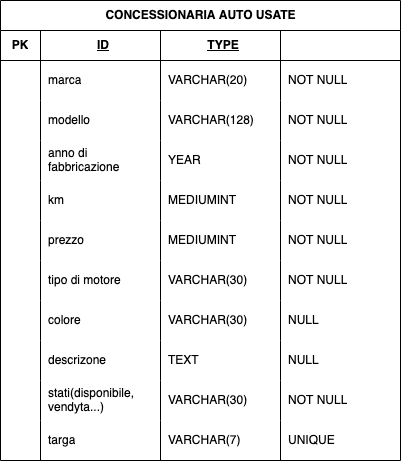

The diagram above was exported from draw.io. Its source (the exported page's mxGraphModel, read from the mxfile embedded in the PNG):
<mxGraphModel dx="930" dy="514" grid="1" gridSize="10" guides="1" tooltips="1" connect="1" arrows="1" fold="1" page="1" pageScale="1" pageWidth="827" pageHeight="1169" math="0" shadow="0">
  <root>
    <mxCell id="0" />
    <mxCell id="1" parent="0" />
    <mxCell id="7rtIJ7cNzmsSDP6rtTVw-11" value="CONCESSIONARIA AUTO USATE" style="shape=table;startSize=30;container=1;collapsible=1;childLayout=tableLayout;fixedRows=1;rowLines=0;fontStyle=1;align=center;resizeLast=1;html=1;labelBackgroundColor=none;" vertex="1" parent="1">
      <mxGeometry x="40" y="20" width="400" height="460" as="geometry" />
    </mxCell>
    <mxCell id="7rtIJ7cNzmsSDP6rtTVw-12" value="" style="shape=tableRow;horizontal=0;startSize=0;swimlaneHead=0;swimlaneBody=0;fillColor=none;collapsible=0;dropTarget=0;points=[[0,0.5],[1,0.5]];portConstraint=eastwest;top=0;left=0;right=0;bottom=1;labelBackgroundColor=none;" vertex="1" parent="7rtIJ7cNzmsSDP6rtTVw-11">
      <mxGeometry y="30" width="400" height="30" as="geometry" />
    </mxCell>
    <mxCell id="7rtIJ7cNzmsSDP6rtTVw-13" value="PK" style="shape=partialRectangle;connectable=0;fillColor=none;top=0;left=0;bottom=0;right=0;fontStyle=1;overflow=hidden;whiteSpace=wrap;html=1;labelBackgroundColor=none;" vertex="1" parent="7rtIJ7cNzmsSDP6rtTVw-12">
      <mxGeometry width="40" height="30" as="geometry">
        <mxRectangle width="40" height="30" as="alternateBounds" />
      </mxGeometry>
    </mxCell>
    <mxCell id="7rtIJ7cNzmsSDP6rtTVw-14" value="&lt;div align=&quot;center&quot;&gt;ID&lt;/div&gt;" style="shape=partialRectangle;connectable=0;fillColor=none;top=0;left=0;bottom=0;right=0;align=center;spacingLeft=6;fontStyle=5;overflow=hidden;whiteSpace=wrap;html=1;labelBackgroundColor=none;" vertex="1" parent="7rtIJ7cNzmsSDP6rtTVw-12">
      <mxGeometry x="40" width="120" height="30" as="geometry">
        <mxRectangle width="120" height="30" as="alternateBounds" />
      </mxGeometry>
    </mxCell>
    <mxCell id="7rtIJ7cNzmsSDP6rtTVw-24" value="&lt;div align=&quot;center&quot;&gt;TYPE&lt;/div&gt;" style="shape=partialRectangle;connectable=0;fillColor=none;top=0;left=0;bottom=0;right=0;align=center;spacingLeft=6;fontStyle=5;overflow=hidden;whiteSpace=wrap;html=1;labelBackgroundColor=none;" vertex="1" parent="7rtIJ7cNzmsSDP6rtTVw-12">
      <mxGeometry x="160" width="120" height="30" as="geometry">
        <mxRectangle width="120" height="30" as="alternateBounds" />
      </mxGeometry>
    </mxCell>
    <mxCell id="7rtIJ7cNzmsSDP6rtTVw-65" style="shape=partialRectangle;connectable=0;fillColor=none;top=0;left=0;bottom=0;right=0;align=center;spacingLeft=6;fontStyle=5;overflow=hidden;whiteSpace=wrap;html=1;labelBackgroundColor=none;" vertex="1" parent="7rtIJ7cNzmsSDP6rtTVw-12">
      <mxGeometry x="280" width="120" height="30" as="geometry">
        <mxRectangle width="120" height="30" as="alternateBounds" />
      </mxGeometry>
    </mxCell>
    <mxCell id="7rtIJ7cNzmsSDP6rtTVw-15" value="" style="shape=tableRow;horizontal=0;startSize=0;swimlaneHead=0;swimlaneBody=0;fillColor=none;collapsible=0;dropTarget=0;points=[[0,0.5],[1,0.5]];portConstraint=eastwest;top=0;left=0;right=0;bottom=0;labelBackgroundColor=none;" vertex="1" parent="7rtIJ7cNzmsSDP6rtTVw-11">
      <mxGeometry y="60" width="400" height="40" as="geometry" />
    </mxCell>
    <mxCell id="7rtIJ7cNzmsSDP6rtTVw-16" value="" style="shape=partialRectangle;connectable=0;fillColor=none;top=0;left=0;bottom=0;right=0;editable=1;overflow=hidden;whiteSpace=wrap;html=1;labelBackgroundColor=none;" vertex="1" parent="7rtIJ7cNzmsSDP6rtTVw-15">
      <mxGeometry width="40" height="40" as="geometry">
        <mxRectangle width="40" height="40" as="alternateBounds" />
      </mxGeometry>
    </mxCell>
    <mxCell id="7rtIJ7cNzmsSDP6rtTVw-17" value="marca " style="shape=partialRectangle;connectable=0;fillColor=none;top=0;left=0;bottom=0;right=0;align=left;spacingLeft=6;overflow=hidden;whiteSpace=wrap;html=1;labelBackgroundColor=none;" vertex="1" parent="7rtIJ7cNzmsSDP6rtTVw-15">
      <mxGeometry x="40" width="120" height="40" as="geometry">
        <mxRectangle width="120" height="40" as="alternateBounds" />
      </mxGeometry>
    </mxCell>
    <mxCell id="7rtIJ7cNzmsSDP6rtTVw-25" value="VARCHAR(20)" style="shape=partialRectangle;connectable=0;fillColor=none;top=0;left=0;bottom=0;right=0;align=left;spacingLeft=6;overflow=hidden;whiteSpace=wrap;html=1;labelBackgroundColor=none;" vertex="1" parent="7rtIJ7cNzmsSDP6rtTVw-15">
      <mxGeometry x="160" width="120" height="40" as="geometry">
        <mxRectangle width="120" height="40" as="alternateBounds" />
      </mxGeometry>
    </mxCell>
    <mxCell id="7rtIJ7cNzmsSDP6rtTVw-66" value="NOT NULL" style="shape=partialRectangle;connectable=0;fillColor=none;top=0;left=0;bottom=0;right=0;align=left;spacingLeft=6;overflow=hidden;whiteSpace=wrap;html=1;labelBackgroundColor=none;" vertex="1" parent="7rtIJ7cNzmsSDP6rtTVw-15">
      <mxGeometry x="280" width="120" height="40" as="geometry">
        <mxRectangle width="120" height="40" as="alternateBounds" />
      </mxGeometry>
    </mxCell>
    <mxCell id="7rtIJ7cNzmsSDP6rtTVw-18" value="" style="shape=tableRow;horizontal=0;startSize=0;swimlaneHead=0;swimlaneBody=0;fillColor=none;collapsible=0;dropTarget=0;points=[[0,0.5],[1,0.5]];portConstraint=eastwest;top=0;left=0;right=0;bottom=0;labelBackgroundColor=none;" vertex="1" parent="7rtIJ7cNzmsSDP6rtTVw-11">
      <mxGeometry y="100" width="400" height="40" as="geometry" />
    </mxCell>
    <mxCell id="7rtIJ7cNzmsSDP6rtTVw-19" value="" style="shape=partialRectangle;connectable=0;fillColor=none;top=0;left=0;bottom=0;right=0;editable=1;overflow=hidden;whiteSpace=wrap;html=1;labelBackgroundColor=none;" vertex="1" parent="7rtIJ7cNzmsSDP6rtTVw-18">
      <mxGeometry width="40" height="40" as="geometry">
        <mxRectangle width="40" height="40" as="alternateBounds" />
      </mxGeometry>
    </mxCell>
    <mxCell id="7rtIJ7cNzmsSDP6rtTVw-20" value="modello" style="shape=partialRectangle;connectable=0;fillColor=none;top=0;left=0;bottom=0;right=0;align=left;spacingLeft=6;overflow=hidden;whiteSpace=wrap;html=1;labelBackgroundColor=none;" vertex="1" parent="7rtIJ7cNzmsSDP6rtTVw-18">
      <mxGeometry x="40" width="120" height="40" as="geometry">
        <mxRectangle width="120" height="40" as="alternateBounds" />
      </mxGeometry>
    </mxCell>
    <mxCell id="7rtIJ7cNzmsSDP6rtTVw-26" value="VARCHAR(128)" style="shape=partialRectangle;connectable=0;fillColor=none;top=0;left=0;bottom=0;right=0;align=left;spacingLeft=6;overflow=hidden;whiteSpace=wrap;html=1;labelBackgroundColor=none;" vertex="1" parent="7rtIJ7cNzmsSDP6rtTVw-18">
      <mxGeometry x="160" width="120" height="40" as="geometry">
        <mxRectangle width="120" height="40" as="alternateBounds" />
      </mxGeometry>
    </mxCell>
    <mxCell id="7rtIJ7cNzmsSDP6rtTVw-67" value="NOT NULL" style="shape=partialRectangle;connectable=0;fillColor=none;top=0;left=0;bottom=0;right=0;align=left;spacingLeft=6;overflow=hidden;whiteSpace=wrap;html=1;labelBackgroundColor=none;" vertex="1" parent="7rtIJ7cNzmsSDP6rtTVw-18">
      <mxGeometry x="280" width="120" height="40" as="geometry">
        <mxRectangle width="120" height="40" as="alternateBounds" />
      </mxGeometry>
    </mxCell>
    <mxCell id="7rtIJ7cNzmsSDP6rtTVw-21" value="" style="shape=tableRow;horizontal=0;startSize=0;swimlaneHead=0;swimlaneBody=0;fillColor=none;collapsible=0;dropTarget=0;points=[[0,0.5],[1,0.5]];portConstraint=eastwest;top=0;left=0;right=0;bottom=0;labelBackgroundColor=none;" vertex="1" parent="7rtIJ7cNzmsSDP6rtTVw-11">
      <mxGeometry y="140" width="400" height="40" as="geometry" />
    </mxCell>
    <mxCell id="7rtIJ7cNzmsSDP6rtTVw-22" value="" style="shape=partialRectangle;connectable=0;fillColor=none;top=0;left=0;bottom=0;right=0;editable=1;overflow=hidden;whiteSpace=wrap;html=1;labelBackgroundColor=none;" vertex="1" parent="7rtIJ7cNzmsSDP6rtTVw-21">
      <mxGeometry width="40" height="40" as="geometry">
        <mxRectangle width="40" height="40" as="alternateBounds" />
      </mxGeometry>
    </mxCell>
    <mxCell id="7rtIJ7cNzmsSDP6rtTVw-23" value="anno di fabbricazione" style="shape=partialRectangle;connectable=0;fillColor=none;top=0;left=0;bottom=0;right=0;align=left;spacingLeft=6;overflow=hidden;whiteSpace=wrap;html=1;labelBackgroundColor=none;" vertex="1" parent="7rtIJ7cNzmsSDP6rtTVw-21">
      <mxGeometry x="40" width="120" height="40" as="geometry">
        <mxRectangle width="120" height="40" as="alternateBounds" />
      </mxGeometry>
    </mxCell>
    <mxCell id="7rtIJ7cNzmsSDP6rtTVw-27" value="YEAR" style="shape=partialRectangle;connectable=0;fillColor=none;top=0;left=0;bottom=0;right=0;align=left;spacingLeft=6;overflow=hidden;whiteSpace=wrap;html=1;labelBackgroundColor=none;" vertex="1" parent="7rtIJ7cNzmsSDP6rtTVw-21">
      <mxGeometry x="160" width="120" height="40" as="geometry">
        <mxRectangle width="120" height="40" as="alternateBounds" />
      </mxGeometry>
    </mxCell>
    <mxCell id="7rtIJ7cNzmsSDP6rtTVw-68" value="NOT NULL" style="shape=partialRectangle;connectable=0;fillColor=none;top=0;left=0;bottom=0;right=0;align=left;spacingLeft=6;overflow=hidden;whiteSpace=wrap;html=1;labelBackgroundColor=none;" vertex="1" parent="7rtIJ7cNzmsSDP6rtTVw-21">
      <mxGeometry x="280" width="120" height="40" as="geometry">
        <mxRectangle width="120" height="40" as="alternateBounds" />
      </mxGeometry>
    </mxCell>
    <mxCell id="7rtIJ7cNzmsSDP6rtTVw-28" style="shape=tableRow;horizontal=0;startSize=0;swimlaneHead=0;swimlaneBody=0;fillColor=none;collapsible=0;dropTarget=0;points=[[0,0.5],[1,0.5]];portConstraint=eastwest;top=0;left=0;right=0;bottom=0;labelBackgroundColor=none;" vertex="1" parent="7rtIJ7cNzmsSDP6rtTVw-11">
      <mxGeometry y="180" width="400" height="40" as="geometry" />
    </mxCell>
    <mxCell id="7rtIJ7cNzmsSDP6rtTVw-29" style="shape=partialRectangle;connectable=0;fillColor=none;top=0;left=0;bottom=0;right=0;editable=1;overflow=hidden;whiteSpace=wrap;html=1;labelBackgroundColor=none;" vertex="1" parent="7rtIJ7cNzmsSDP6rtTVw-28">
      <mxGeometry width="40" height="40" as="geometry">
        <mxRectangle width="40" height="40" as="alternateBounds" />
      </mxGeometry>
    </mxCell>
    <mxCell id="7rtIJ7cNzmsSDP6rtTVw-30" value="km" style="shape=partialRectangle;connectable=0;fillColor=none;top=0;left=0;bottom=0;right=0;align=left;spacingLeft=6;overflow=hidden;whiteSpace=wrap;html=1;labelBackgroundColor=none;" vertex="1" parent="7rtIJ7cNzmsSDP6rtTVw-28">
      <mxGeometry x="40" width="120" height="40" as="geometry">
        <mxRectangle width="120" height="40" as="alternateBounds" />
      </mxGeometry>
    </mxCell>
    <mxCell id="7rtIJ7cNzmsSDP6rtTVw-31" value="MEDIUMINT" style="shape=partialRectangle;connectable=0;fillColor=none;top=0;left=0;bottom=0;right=0;align=left;spacingLeft=6;overflow=hidden;whiteSpace=wrap;html=1;labelBackgroundColor=none;" vertex="1" parent="7rtIJ7cNzmsSDP6rtTVw-28">
      <mxGeometry x="160" width="120" height="40" as="geometry">
        <mxRectangle width="120" height="40" as="alternateBounds" />
      </mxGeometry>
    </mxCell>
    <mxCell id="7rtIJ7cNzmsSDP6rtTVw-69" value="NOT NULL" style="shape=partialRectangle;connectable=0;fillColor=none;top=0;left=0;bottom=0;right=0;align=left;spacingLeft=6;overflow=hidden;whiteSpace=wrap;html=1;labelBackgroundColor=none;" vertex="1" parent="7rtIJ7cNzmsSDP6rtTVw-28">
      <mxGeometry x="280" width="120" height="40" as="geometry">
        <mxRectangle width="120" height="40" as="alternateBounds" />
      </mxGeometry>
    </mxCell>
    <mxCell id="7rtIJ7cNzmsSDP6rtTVw-32" style="shape=tableRow;horizontal=0;startSize=0;swimlaneHead=0;swimlaneBody=0;fillColor=none;collapsible=0;dropTarget=0;points=[[0,0.5],[1,0.5]];portConstraint=eastwest;top=0;left=0;right=0;bottom=0;labelBackgroundColor=none;" vertex="1" parent="7rtIJ7cNzmsSDP6rtTVw-11">
      <mxGeometry y="220" width="400" height="40" as="geometry" />
    </mxCell>
    <mxCell id="7rtIJ7cNzmsSDP6rtTVw-33" style="shape=partialRectangle;connectable=0;fillColor=none;top=0;left=0;bottom=0;right=0;editable=1;overflow=hidden;whiteSpace=wrap;html=1;labelBackgroundColor=none;" vertex="1" parent="7rtIJ7cNzmsSDP6rtTVw-32">
      <mxGeometry width="40" height="40" as="geometry">
        <mxRectangle width="40" height="40" as="alternateBounds" />
      </mxGeometry>
    </mxCell>
    <mxCell id="7rtIJ7cNzmsSDP6rtTVw-34" value="prezzo" style="shape=partialRectangle;connectable=0;fillColor=none;top=0;left=0;bottom=0;right=0;align=left;spacingLeft=6;overflow=hidden;whiteSpace=wrap;html=1;labelBackgroundColor=none;" vertex="1" parent="7rtIJ7cNzmsSDP6rtTVw-32">
      <mxGeometry x="40" width="120" height="40" as="geometry">
        <mxRectangle width="120" height="40" as="alternateBounds" />
      </mxGeometry>
    </mxCell>
    <mxCell id="7rtIJ7cNzmsSDP6rtTVw-35" style="shape=partialRectangle;connectable=0;fillColor=none;top=0;left=0;bottom=0;right=0;align=left;spacingLeft=6;overflow=hidden;whiteSpace=wrap;html=1;labelBackgroundColor=none;" vertex="1" parent="7rtIJ7cNzmsSDP6rtTVw-32">
      <mxGeometry x="160" width="120" height="40" as="geometry">
        <mxRectangle width="120" height="40" as="alternateBounds" />
      </mxGeometry>
    </mxCell>
    <mxCell id="7rtIJ7cNzmsSDP6rtTVw-70" value="NOT NULL" style="shape=partialRectangle;connectable=0;fillColor=none;top=0;left=0;bottom=0;right=0;align=left;spacingLeft=6;overflow=hidden;whiteSpace=wrap;html=1;labelBackgroundColor=none;" vertex="1" parent="7rtIJ7cNzmsSDP6rtTVw-32">
      <mxGeometry x="280" width="120" height="40" as="geometry">
        <mxRectangle width="120" height="40" as="alternateBounds" />
      </mxGeometry>
    </mxCell>
    <mxCell id="7rtIJ7cNzmsSDP6rtTVw-36" style="shape=tableRow;horizontal=0;startSize=0;swimlaneHead=0;swimlaneBody=0;fillColor=none;collapsible=0;dropTarget=0;points=[[0,0.5],[1,0.5]];portConstraint=eastwest;top=0;left=0;right=0;bottom=0;labelBackgroundColor=none;" vertex="1" parent="7rtIJ7cNzmsSDP6rtTVw-11">
      <mxGeometry y="260" width="400" height="40" as="geometry" />
    </mxCell>
    <mxCell id="7rtIJ7cNzmsSDP6rtTVw-37" style="shape=partialRectangle;connectable=0;fillColor=none;top=0;left=0;bottom=0;right=0;editable=1;overflow=hidden;whiteSpace=wrap;html=1;labelBackgroundColor=none;" vertex="1" parent="7rtIJ7cNzmsSDP6rtTVw-36">
      <mxGeometry width="40" height="40" as="geometry">
        <mxRectangle width="40" height="40" as="alternateBounds" />
      </mxGeometry>
    </mxCell>
    <mxCell id="7rtIJ7cNzmsSDP6rtTVw-38" value="tipo di motore" style="shape=partialRectangle;connectable=0;fillColor=none;top=0;left=0;bottom=0;right=0;align=left;spacingLeft=6;overflow=hidden;whiteSpace=wrap;html=1;labelBackgroundColor=none;" vertex="1" parent="7rtIJ7cNzmsSDP6rtTVw-36">
      <mxGeometry x="40" width="120" height="40" as="geometry">
        <mxRectangle width="120" height="40" as="alternateBounds" />
      </mxGeometry>
    </mxCell>
    <mxCell id="7rtIJ7cNzmsSDP6rtTVw-39" style="shape=partialRectangle;connectable=0;fillColor=none;top=0;left=0;bottom=0;right=0;align=left;spacingLeft=6;overflow=hidden;whiteSpace=wrap;html=1;labelBackgroundColor=none;" vertex="1" parent="7rtIJ7cNzmsSDP6rtTVw-36">
      <mxGeometry x="160" width="120" height="40" as="geometry">
        <mxRectangle width="120" height="40" as="alternateBounds" />
      </mxGeometry>
    </mxCell>
    <mxCell id="7rtIJ7cNzmsSDP6rtTVw-71" value="NOT NULL" style="shape=partialRectangle;connectable=0;fillColor=none;top=0;left=0;bottom=0;right=0;align=left;spacingLeft=6;overflow=hidden;whiteSpace=wrap;html=1;labelBackgroundColor=none;" vertex="1" parent="7rtIJ7cNzmsSDP6rtTVw-36">
      <mxGeometry x="280" width="120" height="40" as="geometry">
        <mxRectangle width="120" height="40" as="alternateBounds" />
      </mxGeometry>
    </mxCell>
    <mxCell id="7rtIJ7cNzmsSDP6rtTVw-40" style="shape=tableRow;horizontal=0;startSize=0;swimlaneHead=0;swimlaneBody=0;fillColor=none;collapsible=0;dropTarget=0;points=[[0,0.5],[1,0.5]];portConstraint=eastwest;top=0;left=0;right=0;bottom=0;labelBackgroundColor=none;" vertex="1" parent="7rtIJ7cNzmsSDP6rtTVw-11">
      <mxGeometry y="300" width="400" height="40" as="geometry" />
    </mxCell>
    <mxCell id="7rtIJ7cNzmsSDP6rtTVw-41" style="shape=partialRectangle;connectable=0;fillColor=none;top=0;left=0;bottom=0;right=0;editable=1;overflow=hidden;whiteSpace=wrap;html=1;labelBackgroundColor=none;" vertex="1" parent="7rtIJ7cNzmsSDP6rtTVw-40">
      <mxGeometry width="40" height="40" as="geometry">
        <mxRectangle width="40" height="40" as="alternateBounds" />
      </mxGeometry>
    </mxCell>
    <mxCell id="7rtIJ7cNzmsSDP6rtTVw-42" value="colore" style="shape=partialRectangle;connectable=0;fillColor=none;top=0;left=0;bottom=0;right=0;align=left;spacingLeft=6;overflow=hidden;whiteSpace=wrap;html=1;labelBackgroundColor=none;" vertex="1" parent="7rtIJ7cNzmsSDP6rtTVw-40">
      <mxGeometry x="40" width="120" height="40" as="geometry">
        <mxRectangle width="120" height="40" as="alternateBounds" />
      </mxGeometry>
    </mxCell>
    <mxCell id="7rtIJ7cNzmsSDP6rtTVw-43" style="shape=partialRectangle;connectable=0;fillColor=none;top=0;left=0;bottom=0;right=0;align=left;spacingLeft=6;overflow=hidden;whiteSpace=wrap;html=1;labelBackgroundColor=none;" vertex="1" parent="7rtIJ7cNzmsSDP6rtTVw-40">
      <mxGeometry x="160" width="120" height="40" as="geometry">
        <mxRectangle width="120" height="40" as="alternateBounds" />
      </mxGeometry>
    </mxCell>
    <mxCell id="7rtIJ7cNzmsSDP6rtTVw-72" value="NULL" style="shape=partialRectangle;connectable=0;fillColor=none;top=0;left=0;bottom=0;right=0;align=left;spacingLeft=6;overflow=hidden;whiteSpace=wrap;html=1;labelBackgroundColor=none;" vertex="1" parent="7rtIJ7cNzmsSDP6rtTVw-40">
      <mxGeometry x="280" width="120" height="40" as="geometry">
        <mxRectangle width="120" height="40" as="alternateBounds" />
      </mxGeometry>
    </mxCell>
    <mxCell id="7rtIJ7cNzmsSDP6rtTVw-53" style="shape=tableRow;horizontal=0;startSize=0;swimlaneHead=0;swimlaneBody=0;fillColor=none;collapsible=0;dropTarget=0;points=[[0,0.5],[1,0.5]];portConstraint=eastwest;top=0;left=0;right=0;bottom=0;labelBackgroundColor=none;" vertex="1" parent="7rtIJ7cNzmsSDP6rtTVw-11">
      <mxGeometry y="340" width="400" height="40" as="geometry" />
    </mxCell>
    <mxCell id="7rtIJ7cNzmsSDP6rtTVw-54" style="shape=partialRectangle;connectable=0;fillColor=none;top=0;left=0;bottom=0;right=0;editable=1;overflow=hidden;whiteSpace=wrap;html=1;labelBackgroundColor=none;" vertex="1" parent="7rtIJ7cNzmsSDP6rtTVw-53">
      <mxGeometry width="40" height="40" as="geometry">
        <mxRectangle width="40" height="40" as="alternateBounds" />
      </mxGeometry>
    </mxCell>
    <mxCell id="7rtIJ7cNzmsSDP6rtTVw-55" value="descrizone " style="shape=partialRectangle;connectable=0;fillColor=none;top=0;left=0;bottom=0;right=0;align=left;spacingLeft=6;overflow=hidden;whiteSpace=wrap;html=1;labelBackgroundColor=none;" vertex="1" parent="7rtIJ7cNzmsSDP6rtTVw-53">
      <mxGeometry x="40" width="120" height="40" as="geometry">
        <mxRectangle width="120" height="40" as="alternateBounds" />
      </mxGeometry>
    </mxCell>
    <mxCell id="7rtIJ7cNzmsSDP6rtTVw-56" value="TEXT" style="shape=partialRectangle;connectable=0;fillColor=none;top=0;left=0;bottom=0;right=0;align=left;spacingLeft=6;overflow=hidden;whiteSpace=wrap;html=1;labelBackgroundColor=none;" vertex="1" parent="7rtIJ7cNzmsSDP6rtTVw-53">
      <mxGeometry x="160" width="120" height="40" as="geometry">
        <mxRectangle width="120" height="40" as="alternateBounds" />
      </mxGeometry>
    </mxCell>
    <mxCell id="7rtIJ7cNzmsSDP6rtTVw-73" value="NULL" style="shape=partialRectangle;connectable=0;fillColor=none;top=0;left=0;bottom=0;right=0;align=left;spacingLeft=6;overflow=hidden;whiteSpace=wrap;html=1;labelBackgroundColor=none;" vertex="1" parent="7rtIJ7cNzmsSDP6rtTVw-53">
      <mxGeometry x="280" width="120" height="40" as="geometry">
        <mxRectangle width="120" height="40" as="alternateBounds" />
      </mxGeometry>
    </mxCell>
    <mxCell id="7rtIJ7cNzmsSDP6rtTVw-58" style="shape=tableRow;horizontal=0;startSize=0;swimlaneHead=0;swimlaneBody=0;fillColor=none;collapsible=0;dropTarget=0;points=[[0,0.5],[1,0.5]];portConstraint=eastwest;top=0;left=0;right=0;bottom=0;labelBackgroundColor=none;" vertex="1" parent="7rtIJ7cNzmsSDP6rtTVw-11">
      <mxGeometry y="380" width="400" height="40" as="geometry" />
    </mxCell>
    <mxCell id="7rtIJ7cNzmsSDP6rtTVw-59" style="shape=partialRectangle;connectable=0;fillColor=none;top=0;left=0;bottom=0;right=0;editable=1;overflow=hidden;whiteSpace=wrap;html=1;labelBackgroundColor=none;" vertex="1" parent="7rtIJ7cNzmsSDP6rtTVw-58">
      <mxGeometry width="40" height="40" as="geometry">
        <mxRectangle width="40" height="40" as="alternateBounds" />
      </mxGeometry>
    </mxCell>
    <mxCell id="7rtIJ7cNzmsSDP6rtTVw-60" value="&lt;div&gt;stati(disponibile,&lt;/div&gt;&lt;div&gt;vendyta...)&lt;br&gt;&lt;/div&gt;" style="shape=partialRectangle;connectable=0;fillColor=none;top=0;left=0;bottom=0;right=0;align=left;spacingLeft=6;overflow=hidden;whiteSpace=wrap;html=1;labelBackgroundColor=none;" vertex="1" parent="7rtIJ7cNzmsSDP6rtTVw-58">
      <mxGeometry x="40" width="120" height="40" as="geometry">
        <mxRectangle width="120" height="40" as="alternateBounds" />
      </mxGeometry>
    </mxCell>
    <mxCell id="7rtIJ7cNzmsSDP6rtTVw-61" style="shape=partialRectangle;connectable=0;fillColor=none;top=0;left=0;bottom=0;right=0;align=left;spacingLeft=6;overflow=hidden;whiteSpace=wrap;html=1;labelBackgroundColor=none;" vertex="1" parent="7rtIJ7cNzmsSDP6rtTVw-58">
      <mxGeometry x="160" width="120" height="40" as="geometry">
        <mxRectangle width="120" height="40" as="alternateBounds" />
      </mxGeometry>
    </mxCell>
    <mxCell id="7rtIJ7cNzmsSDP6rtTVw-74" value="NOT NULL" style="shape=partialRectangle;connectable=0;fillColor=none;top=0;left=0;bottom=0;right=0;align=left;spacingLeft=6;overflow=hidden;whiteSpace=wrap;html=1;labelBackgroundColor=none;" vertex="1" parent="7rtIJ7cNzmsSDP6rtTVw-58">
      <mxGeometry x="280" width="120" height="40" as="geometry">
        <mxRectangle width="120" height="40" as="alternateBounds" />
      </mxGeometry>
    </mxCell>
    <mxCell id="7rtIJ7cNzmsSDP6rtTVw-75" style="shape=tableRow;horizontal=0;startSize=0;swimlaneHead=0;swimlaneBody=0;fillColor=none;collapsible=0;dropTarget=0;points=[[0,0.5],[1,0.5]];portConstraint=eastwest;top=0;left=0;right=0;bottom=0;labelBackgroundColor=none;" vertex="1" parent="7rtIJ7cNzmsSDP6rtTVw-11">
      <mxGeometry y="420" width="400" height="40" as="geometry" />
    </mxCell>
    <mxCell id="7rtIJ7cNzmsSDP6rtTVw-76" style="shape=partialRectangle;connectable=0;fillColor=none;top=0;left=0;bottom=0;right=0;editable=1;overflow=hidden;whiteSpace=wrap;html=1;labelBackgroundColor=none;" vertex="1" parent="7rtIJ7cNzmsSDP6rtTVw-75">
      <mxGeometry width="40" height="40" as="geometry">
        <mxRectangle width="40" height="40" as="alternateBounds" />
      </mxGeometry>
    </mxCell>
    <mxCell id="7rtIJ7cNzmsSDP6rtTVw-77" value="targa" style="shape=partialRectangle;connectable=0;fillColor=none;top=0;left=0;bottom=0;right=0;align=left;spacingLeft=6;overflow=hidden;whiteSpace=wrap;html=1;labelBackgroundColor=none;" vertex="1" parent="7rtIJ7cNzmsSDP6rtTVw-75">
      <mxGeometry x="40" width="120" height="40" as="geometry">
        <mxRectangle width="120" height="40" as="alternateBounds" />
      </mxGeometry>
    </mxCell>
    <mxCell id="7rtIJ7cNzmsSDP6rtTVw-78" style="shape=partialRectangle;connectable=0;fillColor=none;top=0;left=0;bottom=0;right=0;align=left;spacingLeft=6;overflow=hidden;whiteSpace=wrap;html=1;labelBackgroundColor=none;" vertex="1" parent="7rtIJ7cNzmsSDP6rtTVw-75">
      <mxGeometry x="160" width="120" height="40" as="geometry">
        <mxRectangle width="120" height="40" as="alternateBounds" />
      </mxGeometry>
    </mxCell>
    <mxCell id="7rtIJ7cNzmsSDP6rtTVw-79" value="UNIQUE" style="shape=partialRectangle;connectable=0;fillColor=none;top=0;left=0;bottom=0;right=0;align=left;spacingLeft=6;overflow=hidden;whiteSpace=wrap;html=1;labelBackgroundColor=none;" vertex="1" parent="7rtIJ7cNzmsSDP6rtTVw-75">
      <mxGeometry x="280" width="120" height="40" as="geometry">
        <mxRectangle width="120" height="40" as="alternateBounds" />
      </mxGeometry>
    </mxCell>
    <mxCell id="7rtIJ7cNzmsSDP6rtTVw-57" value="MEDIUMINT" style="shape=partialRectangle;connectable=0;fillColor=none;top=0;left=0;bottom=0;right=0;align=left;spacingLeft=6;overflow=hidden;whiteSpace=wrap;html=1;labelBackgroundColor=none;" vertex="1" parent="1">
      <mxGeometry x="200" y="240" width="120" height="40" as="geometry">
        <mxRectangle width="120" height="40" as="alternateBounds" />
      </mxGeometry>
    </mxCell>
    <mxCell id="7rtIJ7cNzmsSDP6rtTVw-62" value="VARCHAR(30)" style="shape=partialRectangle;connectable=0;fillColor=none;top=0;left=0;bottom=0;right=0;align=left;spacingLeft=6;overflow=hidden;whiteSpace=wrap;html=1;labelBackgroundColor=none;" vertex="1" parent="1">
      <mxGeometry x="200" y="400" width="120" height="40" as="geometry">
        <mxRectangle width="120" height="40" as="alternateBounds" />
      </mxGeometry>
    </mxCell>
    <mxCell id="7rtIJ7cNzmsSDP6rtTVw-63" value="VARCHAR(30)" style="shape=partialRectangle;connectable=0;fillColor=none;top=0;left=0;bottom=0;right=0;align=left;spacingLeft=6;overflow=hidden;whiteSpace=wrap;html=1;labelBackgroundColor=none;" vertex="1" parent="1">
      <mxGeometry x="200" y="280" width="120" height="40" as="geometry">
        <mxRectangle width="120" height="40" as="alternateBounds" />
      </mxGeometry>
    </mxCell>
    <mxCell id="7rtIJ7cNzmsSDP6rtTVw-64" value="VARCHAR(30)" style="shape=partialRectangle;connectable=0;fillColor=none;top=0;left=0;bottom=0;right=0;align=left;spacingLeft=6;overflow=hidden;whiteSpace=wrap;html=1;labelBackgroundColor=none;" vertex="1" parent="1">
      <mxGeometry x="200" y="320" width="120" height="40" as="geometry">
        <mxRectangle width="120" height="40" as="alternateBounds" />
      </mxGeometry>
    </mxCell>
    <mxCell id="7rtIJ7cNzmsSDP6rtTVw-80" value="VARCHAR(7)" style="shape=partialRectangle;connectable=0;fillColor=none;top=0;left=0;bottom=0;right=0;align=left;spacingLeft=6;overflow=hidden;whiteSpace=wrap;html=1;labelBackgroundColor=none;" vertex="1" parent="1">
      <mxGeometry x="200" y="440" width="120" height="40" as="geometry">
        <mxRectangle width="120" height="40" as="alternateBounds" />
      </mxGeometry>
    </mxCell>
  </root>
</mxGraphModel>